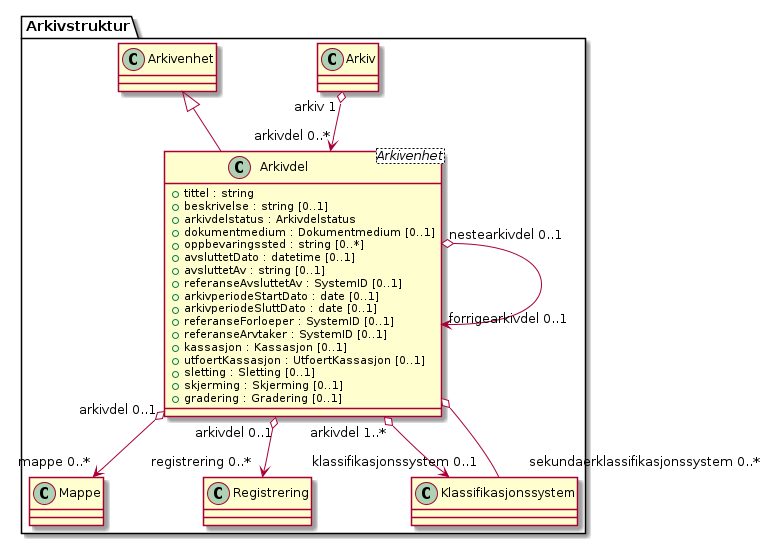

The diagram above was rendered by PlantUML. Its source (embedded in the PNG):
@startuml
skinparam nodesep 100
class Arkivstruktur.Arkivdel <Arkivenhet> {
  +tittel : string
  +beskrivelse : string [0..1]
  +arkivdelstatus : Arkivdelstatus
  +dokumentmedium : Dokumentmedium [0..1]
  +oppbevaringssted : string [0..*]
  +avsluttetDato : datetime [0..1]
  +avsluttetAv : string [0..1]
  +referanseAvsluttetAv : SystemID [0..1]
  +arkivperiodeStartDato : date [0..1]
  +arkivperiodeSluttDato : date [0..1]
  +referanseForloeper : SystemID [0..1]
  +referanseArvtaker : SystemID [0..1]
  +kassasjon : Kassasjon [0..1]
  +utfoertKassasjon : UtfoertKassasjon [0..1]
  +sletting : Sletting [0..1]
  +skjerming : Skjerming [0..1]
  +gradering : Gradering [0..1]
}
Arkivstruktur.Arkiv "arkiv 1" o--> "arkivdel 0..*" Arkivstruktur.Arkivdel
Arkivstruktur.Arkivdel "arkivdel 0..1" o--> "mappe 0..*" Arkivstruktur.Mappe
Arkivstruktur.Arkivdel "arkivdel 0..1" o--> "registrering 0..*" Arkivstruktur.Registrering
Arkivstruktur.Arkivdel "arkivdel 1..*" o--> "klassifikasjonssystem 0..1" Arkivstruktur.Klassifikasjonssystem
Arkivstruktur.Arkivdel "nestearkivdel 0..1" o--> "forrigearkivdel 0..1" Arkivstruktur.Arkivdel
Arkivstruktur.Arkivdel o-- "sekundaerklassifikasjonssystem 0..*" Arkivstruktur.Klassifikasjonssystem
Arkivstruktur.Arkivenhet <|-- Arkivstruktur.Arkivdel
@enduml